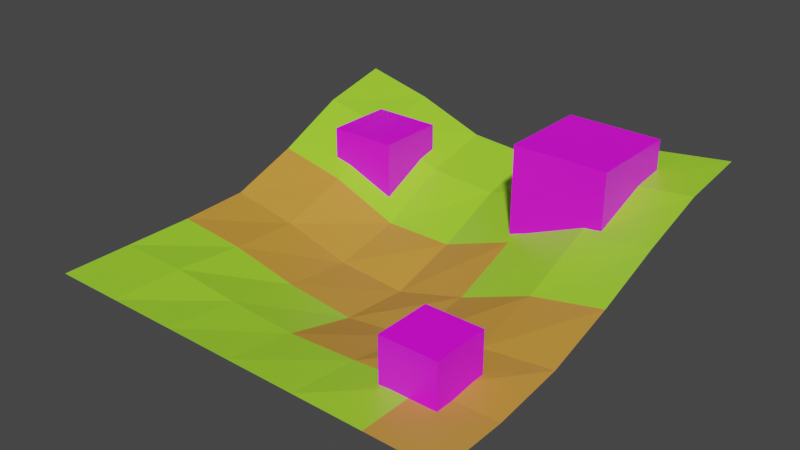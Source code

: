 # Source: test_level.blend  (saved by Blender 2.80.75; exported with 4.5.12 LTS)
import bpy
from mathutils import Matrix  # noqa: F401  (used for matrix-valued properties, if any)

bpy.ops.wm.read_factory_settings(use_empty=True)
scene = bpy.context.scene
scene.name = 'Scene'

# ---- collections
col_collection = bpy.data.collections.new('Collection'); scene.collection.children.link(col_collection)

# ---- images (referenced by path relative to the original .blend; pixels are not part of the script)
import os
ASSET_DIR = os.environ.get("B2B_ASSET_DIR", "")  # directory of the original .blend (textures are referenced by path, not embedded)
HERE = os.path.dirname(os.path.abspath(__file__))  # packed textures are extracted next to this script under _unpacked/

def load_image(name, relpath, width, height, colorspace="sRGB"):
    """Load a texture the original file referenced (path relative to the .blend, or extracted next to this script)."""
    p = next((c for c in (os.path.join(HERE, relpath), os.path.join(ASSET_DIR, relpath)) if relpath and os.path.exists(c)), "")
    if p:
        img = bpy.data.images.load(p, check_existing=True)
        img.name = name
    else:  # same state as the original file: an image datablock whose file is absent (Cycles renders it pink)
        img = bpy.data.images.new(name, width, height)
        img.source = "FILE"
        img.filepath = "//" + (relpath or name)
    img.colorspace_settings.name = colorspace
    return img
img_wood_d_png = load_image('wood_d.png', 'wood_d.png', 1024, 1024, 'sRGB')

# ---- materials (node trees are filled in below, after node groups)
mat_grass = bpy.data.materials.new('Grass')
mat_grass.alpha_threshold = 0.0
mat_grass.use_transparent_shadow = False
mat_grass.line_color = (0.0, 0.0, 0.0, 1.0)
mat_dirtpath = bpy.data.materials.new('DirtPath')
mat_dirtpath.use_transparent_shadow = False
mat_wood = bpy.data.materials.new('Wood')
mat_wood.use_transparent_shadow = False

# ---- material node trees
mat_grass.use_nodes = True; mat_grass.node_tree.nodes.clear()
_N = mat_grass.node_tree.nodes; _L = mat_grass.node_tree.links
n0 = _N.new('ShaderNodeOutputMaterial'); n0.name = 'Material Output'; n0.location = (300, 300)
n1 = _N.new('ShaderNodeBsdfPrincipled'); n1.name = 'Principled BSDF'; n1.location = (10, 300)
n1.distribution = 'GGX'
n1.subsurface_method = 'BURLEY'
n1.inputs[0].default_value = (0.3601, 0.8, 0.03321, 1.0)
n1.inputs[2].default_value = 0.4
n1.inputs[3].default_value = 1.45
n1.inputs[27].default_value = (0.0, 0.0, 0.0, 1.0)
n1.inputs[28].default_value = 1.0
_L.new(n1.outputs[0], n0.inputs[0])
n0.is_active_output = True
mat_dirtpath.use_nodes = True; mat_dirtpath.node_tree.nodes.clear()
_N = mat_dirtpath.node_tree.nodes; _L = mat_dirtpath.node_tree.links
n0 = _N.new('ShaderNodeOutputMaterial'); n0.name = 'Material Output'; n0.location = (300, 300)
n1 = _N.new('ShaderNodeBsdfPrincipled'); n1.name = 'Principled BSDF'; n1.location = (10, 300)
n1.distribution = 'GGX'
n1.subsurface_method = 'BURLEY'
n1.inputs[0].default_value = (0.6267, 0.3038, 0.04399, 1.0)
n1.inputs[3].default_value = 1.45
n1.inputs[27].default_value = (0.0, 0.0, 0.0, 1.0)
n1.inputs[28].default_value = 1.0
_L.new(n1.outputs[0], n0.inputs[0])
n0.is_active_output = True
mat_wood.use_nodes = True; mat_wood.node_tree.nodes.clear()
_N = mat_wood.node_tree.nodes; _L = mat_wood.node_tree.links
n0 = _N.new('ShaderNodeOutputMaterial'); n0.name = 'Material Output'; n0.location = (300, 300)
n1 = _N.new('ShaderNodeBsdfPrincipled'); n1.name = 'Principled BSDF'; n1.location = (10, 300)
n1.distribution = 'GGX'
n1.subsurface_method = 'BURLEY'
n1.inputs[3].default_value = 1.45
n1.inputs[27].default_value = (0.0, 0.0, 0.0, 1.0)
n1.inputs[28].default_value = 1.0
n2 = _N.new('ShaderNodeTexImage'); n2.name = 'Image Texture'; n2.location = (-375, 249)
n2.image = img_wood_d_png
_L.new(n1.outputs[0], n0.inputs[0])
_L.new(n2.outputs[0], n1.inputs[0])
n0.is_active_output = True

# ---- world
world_world = bpy.data.worlds.new('World'); scene.world = world_world
world_world.use_nodes = True; world_world.node_tree.nodes.clear()
_N = world_world.node_tree.nodes; _L = world_world.node_tree.links
n0 = _N.new('ShaderNodeOutputWorld'); n0.name = 'World Output'; n0.location = (300, 300)
n1 = _N.new('ShaderNodeBackground'); n1.name = 'Background'; n1.location = (10, 300)
n1.inputs[0].default_value = (0.05088, 0.05088, 0.05088, 1.0)
_L.new(n1.outputs[0], n0.inputs[0])
n0.is_active_output = True
world_world.color = (0.05088, 0.05088, 0.05088)
world_world.use_sun_shadow = False
world_world.sun_shadow_jitter_overblur = 0.0

# ---- meshes
me_ground_mesh = bpy.data.meshes.new('ground_mesh')
me_ground_mesh.from_pydata([(-3.0, -3.0, 0.0), (3.0, -3.0, 0.0), (-3.0, 3.0, 1.116), (3.0, 3.0, 1.204), (-2.0, -3.0, 0.0), (-1.0, -3.0, 0.0), (0.0, -3.0, -0.0006853), (1.0, -3.0, 0.0), (2.0, -3.0, 0.0), (2.0, 3.0, 1.075), (1.0, 3.0, 0.7705), (0.0, 3.0, 0.4415), (-1.0, 3.0, 0.5146), (-2.0, 3.0, 0.8792), (-3.0, 2.0, 0.8792), (-3.0, 1.0, 0.4031), (-3.0, 0.0, 0.03664), (-3.0, -1.0, 0.0), (-3.0, -2.0, 0.0), (3.0, -2.0, 0.0), (3.0, -1.0, 0.113), (3.0, 0.0, 0.4093), (3.0, 1.0, 0.7705), (3.0, 2.0, 1.075), (-2.0, -2.0, -0.009217), (-2.0, -1.0, -0.0992), (-2.0, 0.0, -0.1416), (-2.0, 1.0, 0.197), (-2.0, 2.0, 0.6864), (-1.0, -2.0, -0.0992), (-1.0, -1.0, -0.3084), (-1.0, 0.0, -0.415), (-1.0, 1.0, -0.202), (-1.0, 2.0, 0.2852), (0.0, -2.0, -0.1537), (0.0, -1.0, -0.415), (0.0, 0.0, -0.4899), (0.0, 1.0, -0.1981), (0.0, 2.0, 0.2155), (1.0, -2.0, -0.0992), (1.0, -1.0, -0.2791), (1.0, 0.0, -0.1981), (1.0, 1.0, 0.177), (1.0, 2.0, 0.6041), (2.0, -2.0, -0.009217), (2.0, -1.0, -0.01262), (2.0, 0.0, 0.2052), (2.0, 1.0, 0.6041), (2.0, 2.0, 0.962)], [], [(48, 23, 3, 9), (14, 28, 13, 2), (28, 33, 12, 13), (33, 38, 11, 12), (38, 43, 10, 11), (43, 48, 9, 10), (7, 8, 44, 39), (39, 44, 45, 40), (40, 45, 46, 41), (41, 46, 47, 42), (42, 47, 48, 43), (6, 7, 39, 34), (34, 39, 40, 35), (35, 40, 41, 36), (36, 41, 42, 37), (37, 42, 43, 38), (5, 6, 34, 29), (29, 34, 35, 30), (30, 35, 36, 31), (31, 36, 37, 32), (32, 37, 38, 33), (4, 5, 29, 24), (24, 29, 30, 25), (25, 30, 31, 26), (26, 31, 32, 27), (27, 32, 33, 28), (0, 4, 24, 18), (18, 24, 25, 17), (17, 25, 26, 16), (16, 26, 27, 15), (15, 27, 28, 14), (8, 1, 19, 44), (44, 19, 20, 45), (45, 20, 21, 46), (46, 21, 22, 47), (47, 22, 23, 48)])
me_ground_mesh.polygons.foreach_set('material_index', [0, 0, 0, 0, 0, 0, 0, 1, 1, 0, 0, 0, 1, 1, 1, 0, 0, 0, 1, 1, 0, 0, 0, 1, 1, 0, 0, 0, 1, 1, 0, 1, 1, 1, 0, 0])
_uv = me_ground_mesh.uv_layers.new(name='UVMap')
_uv.uv.foreach_set('vector', [0.8333, 0.8333, 1.0, 0.8333, 1.0, 1.0, 0.8333, 1.0, 0.0, 0.8333, 0.1667, 0.8333, 0.1667, 1.0, 0.0, 1.0, 0.1667, 0.8333, 0.3333, 0.8333, 0.3333, 1.0, 0.1667, 1.0, 0.3333, 0.8333, 0.5, 0.8333, 0.5, 1.0, 0.3333, 1.0, 0.5, 0.8333, 0.6667, 0.8333, 0.6667, 1.0, 0.5, 1.0, 0.6667, 0.8333, 0.8333, 0.8333, 0.8333, 1.0, 0.6667, 1.0, 0.6667, 0.0, 0.8333, 0.0, 0.8333, 0.1667, 0.6667, 0.1667, 0.6667, 0.1667, 0.8333, 0.1667, 0.8333, 0.3333, 0.6667, 0.3333, 0.6667, 0.3333, 0.8333, 0.3333, 0.8333, 0.5, 0.6667, 0.5, 0.6667, 0.5, 0.8333, 0.5, 0.8333, 0.6667, 0.6667, 0.6667, 0.6667, 0.6667, 0.8333, 0.6667, 0.8333, 0.8333, 0.6667, 0.8333, 0.5, 0.0, 0.6667, 0.0, 0.6667, 0.1667, 0.5, 0.1667, 0.5, 0.1667, 0.6667, 0.1667, 0.6667, 0.3333, 0.5, 0.3333, 0.5, 0.3333, 0.6667, 0.3333, 0.6667, 0.5, 0.5, 0.5, 0.5, 0.5, 0.6667, 0.5, 0.6667, 0.6667, 0.5, 0.6667, 0.5, 0.6667, 0.6667, 0.6667, 0.6667, 0.8333, 0.5, 0.8333, 0.3333, 0.0, 0.5, 0.0, 0.5, 0.1667, 0.3333, 0.1667, 0.3333, 0.1667, 0.5, 0.1667, 0.5, 0.3333, 0.3333, 0.3333, 0.3333, 0.3333, 0.5, 0.3333, 0.5, 0.5, 0.3333, 0.5, 0.3333, 0.5, 0.5, 0.5, 0.5, 0.6667, 0.3333, 0.6667, 0.3333, 0.6667, 0.5, 0.6667, 0.5, 0.8333, 0.3333, 0.8333, 0.1667, 0.0, 0.3333, 0.0, 0.3333, 0.1667, 0.1667, 0.1667, 0.1667, 0.1667, 0.3333, 0.1667, 0.3333, 0.3333, 0.1667, 0.3333, 0.1667, 0.3333, 0.3333, 0.3333, 0.3333, 0.5, 0.1667, 0.5, 0.1667, 0.5, 0.3333, 0.5, 0.3333, 0.6667, 0.1667, 0.6667, 0.1667, 0.6667, 0.3333, 0.6667, 0.3333, 0.8333, 0.1667, 0.8333, 0.0, 0.0, 0.1667, 0.0, 0.1667, 0.1667, 0.0, 0.1667, 0.0, 0.1667, 0.1667, 0.1667, 0.1667, 0.3333, 0.0, 0.3333, 0.0, 0.3333, 0.1667, 0.3333, 0.1667, 0.5, 0.0, 0.5, 0.0, 0.5, 0.1667, 0.5, 0.1667, 0.6667, 0.0, 0.6667, 0.0, 0.6667, 0.1667, 0.6667, 0.1667, 0.8333, 0.0, 0.8333, 0.8333, 0.0, 1.0, 0.0, 1.0, 0.1667, 0.8333, 0.1667, 0.8333, 0.1667, 1.0, 0.1667, 1.0, 0.3333, 0.8333, 0.3333, 0.8333, 0.3333, 1.0, 0.3333, 1.0, 0.5, 0.8333, 0.5, 0.8333, 0.5, 1.0, 0.5, 1.0, 0.6667, 0.8333, 0.6667, 0.8333, 0.6667, 1.0, 0.6667, 1.0, 0.8333, 0.8333, 0.8333])
me_ground_mesh.materials.append(mat_grass)
me_ground_mesh.materials.append(mat_dirtpath)
me_ground_mesh.use_remesh_preserve_volume = False
me_ground_mesh.use_remesh_preserve_attributes = False
me_ground_mesh.use_mirror_vertex_groups = False
me_ground_mesh.update()
me_box_center_mesh = bpy.data.meshes.new('box_center_mesh')
me_box_center_mesh.from_pydata([(-3.387, 1.896, -0.2461), (-3.387, 1.896, 1.254), (-3.387, 3.396, -0.2461), (-3.387, 3.396, 1.254), (-1.887, 1.896, -0.2461), (-1.887, 1.896, 1.254), (-1.887, 3.396, -0.2461), (-1.887, 3.396, 1.254)], [], [(0, 1, 3, 2), (2, 3, 7, 6), (6, 7, 5, 4), (4, 5, 1, 0), (2, 6, 4, 0), (7, 3, 1, 5)])
_uv = me_box_center_mesh.uv_layers.new(name='UVMap')
_uv.uv.foreach_set('vector', [0.0, -5.96e-08, 0.0, 1.0, 1.0, 1.0, 1.0, -5.96e-08, 0.0, -5.96e-08, 0.0, 1.0, 1.0, 1.0, 1.0, -5.96e-08, 1.0, -5.96e-08, 1.0, 1.0, 0.0, 1.0, 0.0, -5.96e-08, 1.0, -5.96e-08, 1.0, 1.0, 0.0, 1.0, 0.0, -5.96e-08, 0.0, 1.0, 1.0, 1.0, 1.0, 0.0, 0.0, 0.0, 1.0, 1.0, 0.0, 1.0, 0.0, 0.0, 1.0, 0.0])
me_box_center_mesh.materials.append(mat_wood)
me_box_center_mesh.use_remesh_preserve_volume = False
me_box_center_mesh.use_remesh_preserve_attributes = False
me_box_center_mesh.use_mirror_vertex_groups = False
me_box_center_mesh.update()
me_box_offset_mesh = bpy.data.meshes.new('box_offset_mesh')
me_box_offset_mesh.from_pydata([(-1.0, -1.0, -1.0), (-1.0, -1.0, 1.0), (-1.0, 1.0, -1.0), (-1.0, 1.0, 1.0), (1.0, -1.0, -1.0), (1.0, -1.0, 1.0), (1.0, 1.0, -1.0), (1.0, 1.0, 1.0)], [], [(0, 1, 3, 2), (2, 3, 7, 6), (6, 7, 5, 4), (4, 5, 1, 0), (2, 6, 4, 0), (7, 3, 1, 5)])
_uv = me_box_offset_mesh.uv_layers.new(name='UVMap')
_uv.uv.foreach_set('vector', [0.0, 0.0, 0.0, 1.0, 1.0, 1.0, 1.0, 0.0, 0.0, 0.0, 0.0, 1.0, 1.0, 1.0, 1.0, 0.0, 1.0, 0.0, 1.0, 1.0, 0.0, 1.0, 0.0, 0.0, 1.0, 0.0, 1.0, 1.0, 0.0, 1.0, 0.0, 0.0, 0.0, 1.0, 1.0, 1.0, 1.0, 0.0, 0.0, 0.0, 1.0, 1.0, 0.0, 1.0, 0.0, 0.0, 1.0, 0.0])
me_box_offset_mesh.materials.append(mat_wood)
me_box_offset_mesh.use_remesh_preserve_volume = False
me_box_offset_mesh.use_remesh_preserve_attributes = False
me_box_offset_mesh.use_mirror_vertex_groups = False
me_box_offset_mesh.update()

# ---- objects
ob_ground = bpy.data.objects.new('ground', me_ground_mesh)
ob_box_center = bpy.data.objects.new('box_center', me_box_center_mesh)
ob_box_offset = bpy.data.objects.new('box_offset', me_box_offset_mesh)
ob_box_copy = bpy.data.objects.new('box_copy', me_box_offset_mesh)

# ---- transforms, parenting, visibility, modifiers, constraints
ob_ground.location = (0.0, 0.0, 0.0)
ob_ground.scale = (1.5, 1.5, 1.5)
ob_ground.lineart.crease_threshold = 0.0
ob_box_center.parent = ob_ground
ob_box_center.matrix_parent_inverse = Matrix(((0.6667, -0.0, 0.0, -0.0), (-0.0, 0.6667, -0.0, 0.0), (0.0, -0.0, 0.6667, -0.0), (-0.0, 0.0, -0.0, 1.0)))
ob_box_center.location = (0.0, 0.0, 0.0)
ob_box_center.lineart.crease_threshold = 0.0
ob_box_offset.parent = ob_ground
ob_box_offset.matrix_parent_inverse = Matrix(((0.6667, -0.0, 0.0, -0.0), (-0.0, 0.6667, -0.0, 0.0), (0.0, -0.0, 0.6667, -0.0), (-0.0, 0.0, -0.0, 1.0)))
ob_box_offset.location = (2.363, 2.717, 1.21)
ob_box_offset.lineart.crease_threshold = 0.0
ob_box_copy.location = (2.976, -2.799, 0.3269)
ob_box_copy.scale = (0.6, 0.6, 0.6)
ob_box_copy.lineart.crease_threshold = 0.0

# ---- collection membership
col_collection.objects.link(ob_ground)
col_collection.objects.link(ob_box_center)
col_collection.objects.link(ob_box_offset)
col_collection.objects.link(ob_box_copy)

# ---- scene / render settings (as saved in the file)
scene.frame_start = 1; scene.frame_end = 250; scene.frame_set(1)
scene.render.engine = 'BLENDER_EEVEE_NEXT'
scene.cycles.use_denoising = False
scene.cycles.samples = 128
scene.cycles.sampling_pattern = 'TABULATED_SOBOL'
scene.cycles.use_adaptive_sampling = False
scene.cycles.use_light_tree = False
scene.view_settings.view_transform = 'Filmic'
bpy.context.view_layer.update()

# ---- added for rendering (the .blend has no active camera and no usable light): camera, sun
cam_auto = bpy.data.cameras.new('AutoCamera')
cam_auto.lens = 50.0
cam_auto.sensor_width = 36.0
cam_auto.clip_end = 1000.0
ob_auto_camera = bpy.data.objects.new('AutoCamera', cam_auto)
scene.collection.objects.link(ob_auto_camera)
ob_auto_camera.location = (12.0872, -14.5046, 10.4071)
ob_auto_camera.rotation_euler = (1.09748, -7.21219e-08, 0.694738)
scene.camera = ob_auto_camera
light_auto_sun = bpy.data.lights.new('AutoSun', 'SUN')
light_auto_sun.energy = 3.0
light_auto_sun.angle = 0.0523599
ob_auto_sun = bpy.data.objects.new('AutoSun', light_auto_sun)
scene.collection.objects.link(ob_auto_sun)
ob_auto_sun.rotation_euler = (0.872665, 0.174533, 0.523599)
bpy.context.view_layer.update()

